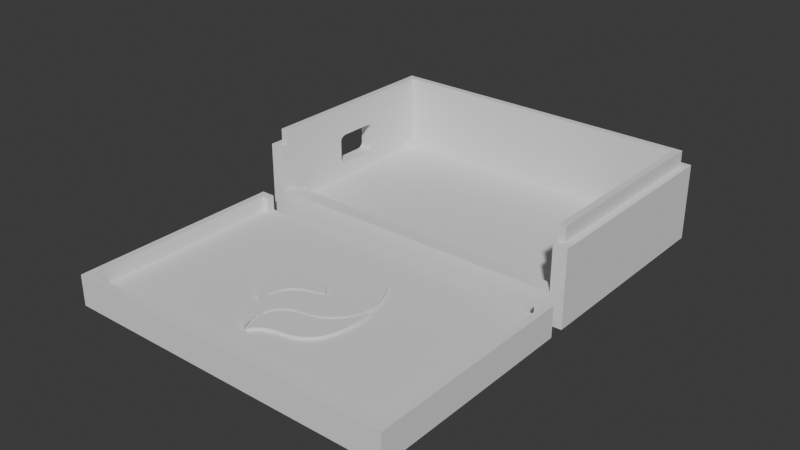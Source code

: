 # Source: Case_Transmisor.blend  (saved by Blender 4.0.36; exported with 4.5.12 LTS)
import bpy
from mathutils import Matrix  # noqa: F401  (used for matrix-valued properties, if any)

bpy.ops.wm.read_factory_settings(use_empty=True)
scene = bpy.context.scene
scene.name = 'Scene'

# ---- collections
col_collection = bpy.data.collections.new('Collection'); scene.collection.children.link(col_collection)

# ---- world
world_world = bpy.data.worlds.new('World'); scene.world = world_world
world_world.use_nodes = True; world_world.node_tree.nodes.clear()
_N = world_world.node_tree.nodes; _L = world_world.node_tree.links
n0 = _N.new('ShaderNodeOutputWorld'); n0.name = 'World Output'; n0.location = (300, 300)
n1 = _N.new('ShaderNodeBackground'); n1.name = 'Background'; n1.location = (10, 300)
n1.inputs[0].default_value = (0.05088, 0.05088, 0.05088, 1.0)
_L.new(n1.outputs[0], n0.inputs[0])
n0.is_active_output = True
world_world.color = (0.05088, 0.05088, 0.05088)
world_world.use_sun_shadow = False
world_world.sun_shadow_jitter_overblur = 0.0

# ---- meshes
me_loracase__1 = bpy.data.meshes.new('LoRaCase (1)')
me_loracase__1.from_pydata([(0.05047, 0.06273, 0.005), (0.05047, 0.06273, 0.007484), (0.04949, 0.06283, 0.007484), (0.04949, 0.06283, 0.005), (0.04856, 0.06311, 0.007484), (0.04856, 0.06311, 0.005), (0.04769, 0.06357, 0.007484), (0.04769, 0.06357, 0.005), (0.04693, 0.06419, 0.007484), (0.04693, 0.06419, 0.005), (0.04631, 0.06495, 0.007484), (0.04631, 0.06495, 0.005), (0.04585, 0.06582, 0.007484), (0.04585, 0.06582, 0.005), (0.04557, 0.06675, 0.007484), (0.04557, 0.06675, 0.005), (0.04547, 0.06773, 0.007484), (0.04547, 0.06773, 0.005), (0.04547, 0.00727, 0.005), (0.04547, 0.00727, 0.007484), (0.04557, 0.008245, 0.007484), (0.04557, 0.008245, 0.005), (0.04585, 0.009183, 0.007484), (0.04585, 0.009183, 0.005), (0.04631, 0.01005, 0.007484), (0.04631, 0.01005, 0.005), (0.04693, 0.01081, 0.007484), (0.04693, 0.01081, 0.005), (0.04769, 0.01143, 0.007484), (0.04769, 0.01143, 0.005), (0.04856, 0.01189, 0.007484), (0.04856, 0.01189, 0.005), (0.04949, 0.01217, 0.007484), (0.04949, 0.01217, 0.005), (0.05047, 0.01227, 0.007484), (0.05047, 0.01227, 0.005), (0.05047, 0.00727, 0.005), (-0.04547, 0.06773, 0.005), (-0.04547, 0.06773, 0.007484), (-0.04557, 0.06675, 0.007484), (-0.04557, 0.06675, 0.005), (-0.04585, 0.06582, 0.007484), (-0.04585, 0.06582, 0.005), (-0.04631, 0.06495, 0.007484), (-0.04631, 0.06495, 0.005), (-0.04693, 0.06419, 0.007484), (-0.04693, 0.06419, 0.005), (-0.04769, 0.06357, 0.007484), (-0.04769, 0.06357, 0.005), (-0.04856, 0.06311, 0.007484), (-0.04856, 0.06311, 0.005), (-0.04949, 0.06283, 0.007484), (-0.04949, 0.06283, 0.005), (-0.05047, 0.06273, 0.007484), (-0.05047, 0.06273, 0.005), (-0.05047, 0.01227, 0.005), (-0.05047, 0.01227, 0.007484), (-0.04949, 0.01217, 0.007484), (-0.04949, 0.01217, 0.005), (-0.04856, 0.01189, 0.007484), (-0.04856, 0.01189, 0.005), (-0.04769, 0.01143, 0.007484), (-0.04769, 0.01143, 0.005), (-0.04693, 0.01081, 0.007484), (-0.04693, 0.01081, 0.005), (-0.04631, 0.01005, 0.007484), (-0.04631, 0.01005, 0.005), (-0.04585, 0.009183, 0.007484), (-0.04585, 0.009183, 0.005), (-0.04557, 0.008245, 0.007484), (-0.04557, 0.008245, 0.005), (-0.04547, 0.00727, 0.007484), (-0.04547, 0.00727, 0.005), (-0.05047, 0.00727, 0.007484), (0.05047, 0.00727, 0.007484), (0.05047, 0.06773, 0.007484), (-0.05047, 0.06773, 0.007484), (-0.05047, 0.06773, 0.005), (0.05047, 0.06773, 0.005), (-0.05047, 0.00727, 0.005), (-0.05273, 0.0025, -3.725e-10), (-0.05273, 0.00727, -3.725e-10), (-0.05047, 0.00727, -3.725e-10), (-0.05047, 0.0025, -3.725e-10), (-0.05047, 0.02976, -3.725e-10), (-0.05273, 0.02976, -3.725e-10), (0.05273, 0.06992, -3.725e-10), (0.05273, 0.0725, -3.725e-10), (0.055, 0.0725, -3.725e-10), (0.055, 0.06992, -3.725e-10), (0.055, 0.06773, -3.725e-10), (0.055, 0.04524, -3.725e-10), (0.05273, 0.04524, -3.725e-10), (0.05273, 0.06773, -3.725e-10), (-0.05273, 0.06992, -3.725e-10), (-0.05273, 0.0725, -3.725e-10), (-0.05047, 0.0725, -3.725e-10), (-0.05047, 0.06992, -3.725e-10), (0.05273, 0.02976, -3.725e-10), (0.05273, 0.00727, -3.725e-10), (0.05047, 0.00727, -3.725e-10), (0.05047, 0.02976, -3.725e-10), (0.05047, 0.0025, -3.725e-10), (0.05047, 0.06992, -3.725e-10), (0.05047, 0.0725, -3.725e-10), (0.05273, 0.0025, -3.725e-10), (0.055, 0.00727, -3.725e-10), (0.055, 0.0025, -3.725e-10), (0.055, 0.0025, 0.006691), (0.055, 0.00727, 0.006691), (0.055, 0.00727, 0.01), (0.055, 0.0025, 0.01), (0.055, 0.06992, 0.006691), (0.055, 0.0725, 0.006691), (0.055, 0.0725, 0.01), (0.055, 0.06992, 0.01), (-0.05273, 0.0025, 0.006691), (-0.05047, 0.0025, 0.006691), (-0.05047, 0.0025, 0.01), (-0.05273, 0.0025, 0.01), (-0.055, 0.06992, 0.006691), (-0.055, 0.06773, 0.006691), (-0.055, 0.06773, 0.01), (-0.055, 0.06992, 0.01), (0.05047, 0.0025, 0.006691), (0.05047, 0.0025, 0.01), (0.05047, 0.02976, 0.006691), (0.05047, 0.00727, 0.006691), (0.05047, 0.00727, 0.01), (0.05047, 0.02976, 0.01), (-0.055, 0.00727, 0.006691), (-0.055, 0.0025, 0.006691), (-0.055, 0.0025, 0.01), (-0.055, 0.00727, 0.01), (-0.05047, 0.04524, 0.01181), (-0.05047, 0.04524, 0.01819), (-0.055, 0.04524, 0.01819), (-0.055, 0.04524, 0.01181), (0.05273, 0.0025, 0.006691), (0.05273, 0.0025, 0.01), (-0.055, 0.00727, -3.725e-10), (-0.055, 0.0025, -3.725e-10), (-0.055, 0.0025, 0.005), (-0.055, 0.00727, 0.005), (0.055, 0.0025, 0.005), (0.05273, 0.0025, 0.005), (0.05047, 0.0725, 0.005), (0.05273, 0.0725, 0.005), (-0.055, 0.06992, -3.725e-10), (-0.055, 0.06773, -3.725e-10), (-0.055, 0.06773, 0.005), (-0.055, 0.06992, 0.005), (0.05047, 0.0025, 0.005), (-0.05047, 0.0025, 0.005), (-0.05273, 0.06773, -3.725e-10), (-0.05273, 0.04524, -3.725e-10), (-0.055, 0.04524, -3.725e-10), (-0.05047, 0.0725, 0.005), (-0.055, 0.0725, -3.725e-10), (-0.055, 0.0725, 0.005), (-0.05273, 0.0725, 0.005), (0.055, 0.0725, 0.005), (0.055, 0.06992, 0.005), (-0.05273, 0.0025, 0.005), (0.055, 0.02976, -3.725e-10), (0.055, 0.00727, 0.005), (-0.055, 0.0025, 0.025), (-0.055, 0.00727, 0.025), (-0.05273, 0.02976, 0.025), (-0.055, 0.02976, 0.025), (-0.05273, 0.004843, 0.025), (0.055, 0.0025, 0.025), (0.05273, 0.0025, 0.025), (0.055, 0.02976, 0.01), (0.055, 0.02976, 0.025), (0.055, 0.00727, 0.025), (0.05273, 0.0725, 0.01), (0.05047, 0.0725, 0.01), (0.05047, 0.0725, 0.025), (0.05273, 0.0725, 0.025), (-0.05047, 0.00727, 0.01), (-0.05047, 0.02976, 0.02181), (-0.05047, 0.02976, 0.03), (-0.05047, 0.004843, 0.03), (-0.05047, 0.004843, 0.025), (-0.05047, 0.02768, 0.01908), (-0.05047, 0.00727, 0.006691), (-0.05273, 0.0725, 0.006691), (-0.055, 0.0725, 0.006691), (-0.055, 0.0725, 0.01), (-0.05273, 0.0725, 0.01), (0.05047, 0.0725, 0.006691), (-0.05047, 0.0725, 0.006691), (-0.05047, 0.0725, 0.01), (-0.05047, 0.06773, 0.006691), (0.05047, 0.06773, 0.006691), (0.05047, 0.06773, 0.01), (-0.05047, 0.06773, 0.01), (0.05273, 0.0725, 0.006691), (0.055, 0.02976, 0.006691), (0.05047, 0.06992, 0.025), (-0.05047, 0.06992, 0.025), (-0.05047, 0.06992, 0.03), (0.05047, 0.06992, 0.03), (0.05273, 0.06992, 0.025), (0.055, 0.06992, 0.025), (0.055, 0.0725, 0.025), (-0.05273, 0.06773, 0.025), (-0.055, 0.06773, 0.025), (-0.055, 0.04524, 0.025), (-0.05273, 0.04524, 0.025), (-0.05273, 0.06992, 0.025), (-0.05047, 0.0725, 0.025), (-0.05273, 0.0725, 0.025), (0.05273, 0.004843, 0.025), (-0.055, 0.06992, 0.025), (-0.05047, 0.0025, 0.025), (-0.05273, 0.0025, 0.025), (0.05047, 0.0025, 0.025), (0.05047, 0.004843, 0.025), (-0.055, 0.0725, 0.025), (-0.05047, 0.04524, 0.008193), (-0.05047, 0.04524, 0.005), (-0.05047, 0.04732, 0.01908), (-0.05273, 0.06992, 0.03), (0.05047, 0.02976, 0.03), (0.05047, 0.004843, 0.03), (0.05047, 0.04524, -3.725e-10), (0.05047, 0.06773, -3.725e-10), (0.055, 0.06773, 0.01), (0.055, 0.06773, 0.025), (-0.05273, 0.04524, 0.03), (-0.05273, 0.06773, 0.03), (0.05273, 0.06773, 0.025), (0.055, 0.06773, 0.005), (0.055, 0.06773, 0.006691), (-0.05047, 0.06773, -3.725e-10), (-0.05047, 0.04524, -3.725e-10), (-0.05273, 0.004843, 0.03), (-0.05273, 0.02976, 0.03), (0.05273, 0.004843, 0.03), (0.05047, 0.06773, 0.03), (0.05273, 0.06773, 0.03), (0.05273, 0.06992, 0.03), (-0.05047, 0.06773, 0.03), (-0.05047, 0.04524, 0.03), (0.05273, 0.02976, 0.025), (0.05273, 0.02976, 0.03), (0.05273, 0.04524, 0.025), (0.05273, 0.04524, 0.03), (-0.05047, 0.02976, 0.005), (-0.05047, 0.02976, 0.008193), (-0.05047, 0.02976, 0.01181), (-0.05047, 0.02976, 0.01819), (0.05047, 0.04524, 0.03), (0.055, 0.02976, 0.005), (0.055, 0.04524, 0.025), (0.05047, 0.04524, 0.006691), (0.05047, 0.04524, 0.01), (0.055, 0.04524, 0.006691), (0.055, 0.04524, 0.01), (0.05047, 0.02976, 0.005), (0.055, 0.04524, 0.005), (-0.055, 0.02976, -3.725e-10), (0.05047, 0.04524, 0.005), (-0.055, 0.04524, 0.005), (-0.055, 0.02976, 0.01181), (-0.055, 0.02976, 0.01819), (-0.055, 0.02976, 0.005), (-0.05047, 0.03217, 0.02), (-0.05047, 0.04283, 0.02), (-0.05047, 0.04524, 0.02181), (-0.055, 0.04283, 0.02), (-0.055, 0.03217, 0.02), (-0.055, 0.02976, 0.02181), (-0.055, 0.04524, 0.02181), (-0.05047, 0.04283, 0.01), (-0.05047, 0.03217, 0.01), (-0.055, 0.04283, 0.01), (-0.055, 0.03217, 0.01), (-0.055, 0.02976, 0.008193), (-0.055, 0.04524, 0.008193), (-0.055, 0.03163, 0.01995), (-0.055, 0.03112, 0.01982), (-0.055, 0.03066, 0.01961), (-0.055, 0.03028, 0.01932), (-0.055, 0.03, 0.01898), (-0.055, 0.02982, 0.0186), (-0.055, 0.04518, 0.0186), (-0.055, 0.045, 0.01898), (-0.055, 0.04472, 0.01932), (-0.055, 0.04434, 0.01961), (-0.055, 0.04388, 0.01982), (-0.055, 0.04337, 0.01995), (-0.05047, 0.02982, 0.0186), (-0.05047, 0.03, 0.01898), (-0.05047, 0.03163, 0.01995), (-0.05047, 0.03112, 0.01982), (-0.05047, 0.03028, 0.01932), (-0.05047, 0.03066, 0.01961), (-0.05047, 0.04337, 0.01995), (-0.05047, 0.04388, 0.01982), (-0.05047, 0.04518, 0.0186), (-0.05047, 0.04434, 0.01961), (-0.05047, 0.04472, 0.01932), (-0.05047, 0.045, 0.01898), (-0.055, 0.04337, 0.01005), (-0.055, 0.04388, 0.01018), (-0.055, 0.04434, 0.01039), (-0.055, 0.04472, 0.01068), (-0.055, 0.045, 0.01102), (-0.055, 0.04518, 0.0114), (-0.055, 0.02982, 0.0114), (-0.055, 0.03, 0.01102), (-0.055, 0.03028, 0.01068), (-0.055, 0.03066, 0.01039), (-0.055, 0.03112, 0.01018), (-0.055, 0.03163, 0.01005), (-0.05047, 0.04518, 0.0114), (-0.05047, 0.045, 0.01102), (-0.05047, 0.04472, 0.01068), (-0.05047, 0.04434, 0.01039), (-0.05047, 0.04388, 0.01018), (-0.05047, 0.04337, 0.01005), (-0.05047, 0.03163, 0.01004), (-0.05047, 0.03112, 0.01018), (-0.05047, 0.03066, 0.01039), (-0.05047, 0.03028, 0.01068), (-0.05047, 0.03, 0.01102), (-0.05047, 0.02982, 0.0114), (-0.05271, -0.0025, 0.005), (-0.05271, -0.0025, 0.01), (-0.05044, -0.0025, 0.01), (-0.05044, -0.0025, 0.005), (0.05274, -0.07021, 1.49e-09), (0.055, -0.07021, 1.49e-09), (0.055, -0.0725, 0.0), (0.05274, -0.0725, 0.0), (0.05274, -0.0025, 0.005), (0.055, -0.0025, 0.005), (0.055, -0.0025, 1.192e-08), (0.05274, -0.0025, 1.192e-08), (0.055, -0.07021, 0.005), (0.055, -0.0725, 0.005), (-0.055, -0.004821, 0.005), (-0.055, -0.0025, 0.005), (-0.055, -0.0025, 1.192e-08), (-0.055, -0.004821, 1.043e-08), (-0.05043, -0.0025, 0.005), (1.554e-17, -0.0025, 0.005), (1.554e-17, -0.0025, 1.192e-08), (-0.05043, -0.0025, 1.192e-08), (0.05047, -0.0725, 0.005), (-1.554e-17, -0.0725, 0.005), (-1.554e-17, -0.0725, 0.0), (0.05047, -0.0725, 0.0), (-0.05043, -0.07021, 1.49e-09), (-1.453e-17, -0.07021, 1.49e-09), (-0.05043, -0.0725, 0.0), (-0.055, -0.06793, 0.005), (-0.055, -0.07021, 0.005), (-0.055, -0.07021, 0.01), (-0.055, -0.06793, 0.01), (-0.055, -0.0725, 0.0), (-0.05271, -0.0725, 0.0), (-0.05271, -0.0725, 0.005), (-0.055, -0.0725, 0.005), (-0.05271, -0.07021, 1.49e-09), (-0.05271, -0.0025, 1.192e-08), (-0.05043, -0.0725, 0.005), (0.05274, -0.0725, 0.005), (0.05047, -0.0025, 0.005), (0.05047, -0.0025, 1.192e-08), (0.05047, -0.07021, 1.49e-09), (-1.554e-17, -0.0725, 0.01), (-0.05043, -0.0725, 0.01), (1.451e-17, -0.004821, 0.005), (5.328e-25, -0.0375, 0.005), (0.05047, -0.0375, 0.005), (0.05047, -0.004821, 0.005), (1.451e-17, -0.004821, 1.043e-08), (0.05047, -0.004821, 1.043e-08), (0.05047, -0.0375, 5.96e-09), (7.004e-25, -0.0375, 5.96e-09), (-0.05271, -0.004821, 1.043e-08), (-0.05043, -0.004821, 1.043e-08), (-0.05043, -0.0375, 5.96e-09), (-0.05271, -0.0375, 5.96e-09), (-0.05271, -0.004821, 0.005), (-0.05271, -0.0375, 0.005), (-0.05043, -0.0375, 0.005), (-0.05043, -0.004821, 0.005), (-0.055, -0.0375, 0.005), (-0.055, -0.0375, 5.96e-09), (-0.055, -0.06793, 1.49e-09), (0.055, -0.004821, 0.005), (0.055, -0.0375, 0.005), (0.055, -0.0375, 5.96e-09), (0.055, -0.004821, 1.043e-08), (0.05274, -0.004821, 1.043e-08), (0.05274, -0.0375, 5.96e-09), (0.05047, -0.07021, 0.005), (-1.453e-17, -0.07021, 0.005), (-1.453e-17, -0.07021, 0.01), (0.05047, -0.07021, 0.01), (-0.055, -0.07021, 1.49e-09), (-1.351e-17, -0.06793, 0.005), (0.05047, -0.06793, 0.005), (0.05047, -0.06793, 1.49e-09), (-1.351e-17, -0.06793, 1.49e-09), (-0.05043, -0.06793, 1.49e-09), (-0.05271, -0.06793, 1.49e-09), (-0.05271, -0.06793, 0.005), (-0.05043, -0.06793, 0.005), (0.055, -0.06793, 0.005), (0.055, -0.06793, 1.49e-09), (0.05274, -0.06793, 1.49e-09), (-0.05271, -0.0375, 0.01), (-0.05271, -0.06793, 0.01), (0.05274, -0.06793, 0.005), (0.05274, -0.0375, 0.005), (0.05274, -0.004821, 0.005), (-0.055, -0.0725, 0.01), (0.05274, -0.0375, 0.01), (0.05274, -0.004821, 0.01), (0.05274, -0.06793, 0.01), (0.05274, -0.07021, 0.005), (0.05274, -0.07021, 0.01), (0.05274, -0.0725, 0.01), (0.05047, -0.0725, 0.01), (-0.05271, -0.07021, 0.005), (-0.05043, -0.07021, 0.005), (0.055, -0.0375, 0.01), (0.055, -0.06793, 0.01), (0.055, -0.0725, 0.01), (0.055, -0.07021, 0.01), (-0.05271, -0.0725, 0.01), (-0.05043, -0.07021, 0.01), (-0.05271, -0.07021, 0.01), (0.055, -0.004821, 0.01), (-0.055, -0.0375, 0.01), (-0.055, -0.004821, 0.01), (-0.05271, -0.004821, 0.01), (0.055, -0.0025, 0.01), (-0.055, -0.0025, 0.01), (0.05274, -0.0025, 0.01), (0.05047, -0.004821, 0.01), (-0.05044, -0.004821, 0.005), (-0.05044, -0.004821, 0.01), (0.05047, -0.0025, 0.01), (-0.008513, -0.03588, 0.005894), (-0.006655, -0.03456, 0.005894), (-0.00476, -0.03387, 0.005894), (-0.002827, -0.03334, 0.005894), (-0.01113, -0.03929, 0.005894), (-0.009764, -0.03717, 0.005894), (-0.01227, -0.04369, 0.005894), (-0.01192, -0.04142, 0.005894), (-0.01189, -0.04847, 0.005894), (-0.01227, -0.04578, 0.005894), (-0.01009, -0.05272, 0.005894), (-0.01086, -0.05127, 0.005894), (-0.007224, -0.05654, 0.005894), (-0.009385, -0.05404, 0.005894), (-0.005789, -0.05633, 0.005894), (-0.005076, -0.05818, 0.005894), (-0.006744, -0.05396, 0.005894), (-0.0007419, -0.03243, 0.005894), (-0.0005102, -0.03231, 0.005894), (0.0009639, -0.03152, 0.005894), (-0.006918, -0.05272, 0.005894), (-0.007063, -0.05169, 0.005894), (-0.007017, -0.04905, 0.005894), (-0.005834, -0.0465, 0.005894), (0.002594, -0.03042, 0.005894), (-0.003742, -0.04436, 0.005894), (0.004237, -0.029, 0.005894), (0.001535, -0.04254, 0.005894), (-0.0004975, -0.04298, 0.005894), (-0.001422, -0.04318, 0.005894), (0.00569, -0.02764, 0.005894), (0.00737, -0.04057, 0.005894), (0.004628, -0.04197, 0.005894), (0.006822, -0.02614, 0.005894), (0.00873, -0.03956, 0.005894), (0.01063, -0.03797, 0.005894), (0.009651, -0.03886, 0.005894), (0.01237, -0.03557, 0.005894), (0.01164, -0.03677, 0.005894), (0.01361, -0.03329, 0.005894), (0.01316, -0.03421, 0.005894), (0.01423, -0.03074, 0.005894), (0.01392, -0.03216, 0.005894), (0.01429, -0.02815, 0.005894), (0.01434, -0.02932, 0.005894), (0.0138, -0.02561, 0.005894), (0.01412, -0.02696, 0.005894), (0.01308, -0.02322, 0.005894), (0.01351, -0.02448, 0.005894), (0.0121, -0.02085, 0.005894), (0.0126, -0.02202, 0.005894), (0.01056, -0.01821, 0.005894), (0.01104, -0.0189, 0.005894), (0.01146, -0.01973, 0.005894), (0.008006, -0.02449, 0.005894), (0.008664, -0.02306, 0.005894), (0.009388, -0.01672, 0.005894), (0.00998, -0.01742, 0.005894), (0.008793, -0.01667, 0.005894), (0.008576, -0.01597, 0.005894), (0.009332, -0.01667, 0.005894), (0.008993, -0.0219, 0.005894), (0.008906, -0.01703, 0.005894), (0.009103, -0.01826, 0.005894), (0.009213, -0.02069, 0.005894), (0.009257, -0.01946, 0.005894), (-0.009519, -0.02598, 0.005894), (-0.007625, -0.02617, 0.005894), (-0.005803, -0.02672, 0.005894), (-0.004124, -0.02762, 0.005894), (-0.002652, -0.02883, 0.005894), (-0.001445, -0.0303, 0.005894), (-0.0009893, -0.03141, 0.005894), (-0.002127, -0.03204, 0.005894), (-0.003359, -0.03242, 0.005894), (-0.004717, -0.03286, 0.005894), (-0.006454, -0.03334, 0.005894), (-0.01141, -0.02617, 0.005894), (-0.01491, -0.02762, 0.005894), (-0.01324, -0.02672, 0.005894), (-0.01759, -0.0303, 0.005894), (-0.01639, -0.02883, 0.005894), (-0.01859, -0.03232, 0.005894), (-0.01849, -0.03198, 0.005894), (-0.01923, -0.0357, 0.005894), (-0.01904, -0.0338, 0.005894), (-0.01859, -0.03907, 0.005894), (-0.01904, -0.03759, 0.005894), (-0.01759, -0.04109, 0.005894), (-0.01849, -0.03941, 0.005894), (-0.01482, -0.04386, 0.005894), (-0.01639, -0.04256, 0.005894), (-0.01305, -0.04395, 0.005894), (-0.013, -0.04478, 0.005894), (-0.01305, -0.04254, 0.005894), (-0.00797, -0.03403, 0.005894), (-0.01284, -0.04104, 0.005894), (-0.01214, -0.03896, 0.005894), (-0.01252, -0.04016, 0.005894), (-0.009424, -0.03492, 0.005894), (-0.01154, -0.03757, 0.005894), (-0.01069, -0.03634, 0.005894), (0.003955, -0.04313, 0.005894), (0.0007327, -0.04373, 0.005894), (-0.0004962, -0.04411, 0.005894), (-0.001826, -0.04452, 0.005894), (-0.004164, -0.0462, 0.005894), (-0.005554, -0.04825, 0.005894), (-0.006091, -0.05084, 0.005894), (-0.005896, -0.05272, 0.005894), (-0.005838, -0.05327, 0.005894), (-0.004827, -0.05649, 0.005894), (-0.004132, -0.05801, 0.005894), (-0.003624, -0.05719, 0.005894), (-0.002363, -0.05577, 0.005894), (-0.0004993, -0.05457, 0.005894), (0.007398, -0.0418, 0.005894), (0.009704, -0.04032, 0.005894), (-0.0004943, -0.05456, 0.005894), (0.001744, -0.05381, 0.005894), (0.004081, -0.05327, 0.005894), (0.00604, -0.05296, 0.005894), (0.006873, -0.05272, 0.005894), (0.01185, -0.03833, 0.005894), (0.008567, -0.05223, 0.005894), (0.01056, -0.05109, 0.005894), (0.01229, -0.04948, 0.005894), (0.01359, -0.04787, 0.005894), (0.01447, -0.0456, 0.005894), (0.01511, -0.04361, 0.005894), (0.01561, -0.04133, 0.005894), (0.01583, -0.03906, 0.005894), (0.01586, -0.03697, 0.005894), (0.01577, -0.03517, 0.005894), (0.01564, -0.03321, 0.005894), (0.0152, -0.03138, 0.005894), (0.01466, -0.03375, 0.005894), (0.01327, -0.03602, 0.005894), (-0.00476, -0.03387, 0.003601), (-0.006655, -0.03456, 0.003601), (-0.008513, -0.03588, 0.003601), (-0.009764, -0.03717, 0.003601), (-0.01113, -0.03929, 0.003601), (-0.01192, -0.04142, 0.003601), (-0.01227, -0.04369, 0.003601), (-0.01227, -0.04578, 0.003601), (-0.01189, -0.04847, 0.003601), (-0.01086, -0.05127, 0.003601), (-0.01009, -0.05272, 0.003601), (-0.009385, -0.05404, 0.003601), (-0.007224, -0.05654, 0.003601), (-0.005076, -0.05818, 0.003601), (-0.005789, -0.05633, 0.003601), (-0.006744, -0.05396, 0.003601), (-0.002827, -0.03334, 0.003601), (-0.006918, -0.05272, 0.003601), (-0.007063, -0.05169, 0.003601), (-0.0007419, -0.03243, 0.003601), (0.0009639, -0.03152, 0.003601), (-0.0005102, -0.03231, 0.003601), (-0.007017, -0.04905, 0.003601), (-0.005834, -0.0465, 0.003601), (0.002594, -0.03042, 0.003601), (-0.003742, -0.04436, 0.003601), (0.004237, -0.029, 0.003601), (-0.001422, -0.04318, 0.003601), (-0.0004975, -0.04298, 0.003601), (0.001535, -0.04254, 0.003601), (0.00569, -0.02764, 0.003601), (0.004628, -0.04197, 0.003601), (0.00737, -0.04057, 0.003601), (0.006822, -0.02614, 0.003601), (0.00873, -0.03956, 0.003601), (0.009651, -0.03886, 0.003601), (0.01063, -0.03797, 0.003601), (0.01164, -0.03677, 0.003601), (0.01237, -0.03557, 0.003601), (0.01316, -0.03421, 0.003601), (0.01361, -0.03329, 0.003601), (0.01392, -0.03216, 0.003601), (0.01423, -0.03074, 0.003601), (0.01434, -0.02932, 0.003601), (0.01429, -0.02815, 0.003601), (0.01412, -0.02696, 0.003601), (0.0138, -0.02561, 0.003601), (0.01351, -0.02448, 0.003601), (0.01308, -0.02322, 0.003601), (0.0126, -0.02202, 0.003601), (0.0121, -0.02085, 0.003601), (0.01146, -0.01973, 0.003601), (0.01104, -0.0189, 0.003601), (0.01056, -0.01821, 0.003601), (0.008006, -0.02449, 0.003601), (0.008664, -0.02306, 0.003601), (0.00998, -0.01742, 0.003601), (0.009388, -0.01672, 0.003601), (0.009332, -0.01667, 0.003601), (0.008576, -0.01597, 0.003601), (0.008793, -0.01667, 0.003601), (0.008993, -0.0219, 0.003601), (0.008906, -0.01703, 0.003601), (0.009103, -0.01826, 0.003601), (0.009213, -0.02069, 0.003601), (0.009257, -0.01946, 0.003601), (-0.005803, -0.02672, 0.003601), (-0.007625, -0.02617, 0.003601), (-0.009519, -0.02598, 0.003601), (-0.01141, -0.02617, 0.003601), (-0.01324, -0.02672, 0.003601), (-0.01491, -0.02762, 0.003601), (-0.01639, -0.02883, 0.003601), (-0.01759, -0.0303, 0.003601), (-0.01849, -0.03198, 0.003601), (-0.01859, -0.03232, 0.003601), (-0.01904, -0.0338, 0.003601), (-0.01923, -0.0357, 0.003601), (-0.01904, -0.03759, 0.003601), (-0.01859, -0.03907, 0.003601), (-0.01849, -0.03941, 0.003601), (-0.01759, -0.04109, 0.003601), (-0.01639, -0.04256, 0.003601), (-0.01482, -0.04386, 0.003601), (-0.013, -0.04478, 0.003601), (-0.01305, -0.04395, 0.003601), (-0.002652, -0.02883, 0.003601), (-0.004124, -0.02762, 0.003601), (-0.0009893, -0.03141, 0.003601), (-0.001445, -0.0303, 0.003601), (-0.003359, -0.03242, 0.003601), (-0.002127, -0.03204, 0.003601), (-0.006454, -0.03334, 0.003601), (-0.004717, -0.03286, 0.003601), (-0.01305, -0.04254, 0.003601), (-0.01284, -0.04104, 0.003601), (-0.01252, -0.04016, 0.003601), (-0.01214, -0.03896, 0.003601), (-0.00797, -0.03403, 0.003601), (-0.01154, -0.03757, 0.003601), (-0.009424, -0.03492, 0.003601), (-0.01069, -0.03634, 0.003601), (-0.0004962, -0.04411, 0.003601), (0.0007327, -0.04373, 0.003601), (0.003955, -0.04313, 0.003601), (-0.001826, -0.04452, 0.003601), (-0.005554, -0.04825, 0.003601), (-0.004164, -0.0462, 0.003601), (-0.005896, -0.05272, 0.003601), (-0.006091, -0.05084, 0.003601), (-0.004827, -0.05649, 0.003601), (-0.005838, -0.05327, 0.003601), (-0.003624, -0.05719, 0.003601), (-0.004132, -0.05801, 0.003601), (-0.002363, -0.05577, 0.003601), (0.007398, -0.0418, 0.003601), (-0.0004993, -0.05457, 0.003601), (-0.0004943, -0.05456, 0.003601), (0.009704, -0.04032, 0.003601), (0.001744, -0.05381, 0.003601), (0.01185, -0.03833, 0.003601), (0.006873, -0.05272, 0.003601), (0.00604, -0.05296, 0.003601), (0.004081, -0.05327, 0.003601), (0.01327, -0.03602, 0.003601), (0.008567, -0.05223, 0.003601), (0.01229, -0.04948, 0.003601), (0.01056, -0.05109, 0.003601), (0.01447, -0.0456, 0.003601), (0.01359, -0.04787, 0.003601), (0.01561, -0.04133, 0.003601), (0.01511, -0.04361, 0.003601), (0.01586, -0.03697, 0.003601), (0.01583, -0.03906, 0.003601), (0.01564, -0.03321, 0.003601), (0.01577, -0.03517, 0.003601), (0.01466, -0.03375, 0.003601), (0.0152, -0.03138, 0.003601)], [], [(0, 1, 2), (0, 2, 3), (3, 2, 4), (3, 4, 5), (5, 4, 6), (5, 6, 7), (7, 6, 8), (7, 8, 9), (9, 8, 10), (9, 10, 11), (11, 10, 12), (11, 12, 13), (13, 12, 14), (13, 14, 15), (15, 14, 16), (15, 16, 17), (18, 19, 20), (18, 20, 21), (21, 20, 22), (21, 22, 23), (23, 22, 24), (23, 24, 25), (25, 24, 26), (25, 26, 27), (27, 26, 28), (27, 28, 29), (29, 28, 30), (29, 30, 31), (31, 30, 32), (31, 32, 33), (33, 32, 34), (33, 34, 35), (33, 35, 36), (36, 18, 21), (21, 23, 25), (25, 27, 29), (29, 31, 33), (33, 36, 21), (21, 25, 29), (21, 29, 33), (37, 38, 39), (37, 39, 40), (40, 39, 41), (40, 41, 42), (42, 41, 43), (42, 43, 44), (44, 43, 45), (44, 45, 46), (46, 45, 47), (46, 47, 48), (48, 47, 49), (48, 49, 50), (50, 49, 51), (50, 51, 52), (52, 51, 53), (52, 53, 54), (55, 56, 57), (55, 57, 58), (58, 57, 59), (58, 59, 60), (60, 59, 61), (60, 61, 62), (62, 61, 63), (62, 63, 64), (64, 63, 65), (64, 65, 66), (66, 65, 67), (66, 67, 68), (68, 67, 69), (68, 69, 70), (70, 69, 71), (70, 71, 72), (59, 57, 56), (56, 73, 71), (71, 69, 67), (67, 65, 63), (63, 61, 59), (59, 56, 71), (71, 67, 63), (71, 63, 59), (20, 19, 74), (74, 34, 32), (32, 30, 28), (28, 26, 24), (24, 22, 20), (20, 74, 32), (32, 28, 24), (32, 24, 20), (2, 1, 75), (75, 16, 14), (14, 12, 10), (10, 8, 6), (6, 4, 2), (2, 75, 14), (14, 10, 6), (14, 6, 2), (39, 38, 76), (76, 53, 51), (51, 49, 47), (47, 45, 43), (43, 41, 39), (39, 76, 51), (51, 47, 43), (51, 43, 39), (52, 54, 77), (77, 37, 40), (40, 42, 44), (44, 46, 48), (48, 50, 52), (52, 77, 40), (40, 44, 48), (40, 48, 52), (15, 17, 78), (78, 0, 3), (3, 5, 7), (7, 9, 11), (11, 13, 15), (15, 78, 3), (3, 7, 11), (3, 11, 15), (70, 72, 79), (79, 55, 58), (58, 60, 62), (62, 64, 66), (66, 68, 70), (70, 79, 58), (58, 62, 66), (58, 66, 70), (80, 81, 82), (80, 82, 83), (84, 82, 81), (84, 81, 85), (86, 87, 88), (86, 88, 89), (90, 91, 92), (90, 92, 93), (94, 95, 96), (94, 96, 97), (98, 99, 100), (98, 100, 101), (102, 83, 82), (102, 82, 100), (103, 97, 96), (103, 96, 104), (105, 99, 106), (105, 106, 107), (108, 109, 110), (108, 110, 111), (112, 113, 114), (112, 114, 115), (116, 117, 118), (116, 118, 119), (120, 121, 122), (120, 122, 123), (117, 124, 125), (117, 125, 118), (126, 127, 128), (126, 128, 129), (130, 131, 132), (130, 132, 133), (134, 135, 136), (134, 136, 137), (138, 108, 111), (138, 111, 139), (140, 141, 142), (140, 142, 143), (105, 107, 144), (105, 144, 145), (87, 104, 146), (87, 146, 147), (148, 149, 150), (148, 150, 151), (83, 102, 152), (83, 152, 153), (154, 155, 156), (154, 156, 149), (104, 96, 157), (104, 157, 146), (95, 158, 159), (95, 159, 160), (89, 88, 161), (89, 161, 162), (80, 83, 153), (80, 153, 163), (164, 106, 99), (164, 99, 98), (107, 106, 165), (107, 165, 144), (133, 132, 166), (133, 166, 167), (168, 169, 167), (168, 167, 170), (139, 111, 171), (139, 171, 172), (110, 173, 174), (110, 174, 175), (176, 177, 178), (176, 178, 179), (125, 128, 180), (125, 180, 118), (181, 182, 183), (183, 184, 180), (180, 185, 181), (183, 180, 181), (127, 186, 180), (127, 180, 128), (187, 188, 189), (187, 189, 190), (191, 192, 193), (191, 193, 177), (194, 195, 196), (194, 196, 197), (198, 191, 177), (198, 177, 176), (109, 199, 173), (109, 173, 110), (200, 201, 202), (200, 202, 203), (204, 205, 206), (204, 206, 179), (207, 208, 209), (207, 209, 210), (211, 201, 212), (211, 212, 213), (200, 178, 212), (200, 212, 201), (172, 171, 175), (172, 175, 214), (123, 122, 208), (123, 208, 215), (119, 118, 216), (119, 216, 217), (128, 125, 218), (128, 218, 219), (115, 114, 206), (115, 206, 205), (118, 180, 184), (118, 184, 216), (111, 110, 175), (111, 175, 171), (190, 189, 220), (190, 220, 213), (177, 193, 212), (177, 212, 178), (221, 222, 77), (194, 197, 223), (221, 77, 194), (223, 135, 134), (134, 221, 194), (194, 223, 134), (201, 211, 224), (201, 224, 202), (200, 204, 179), (200, 179, 178), (225, 129, 128), (128, 219, 226), (128, 226, 225), (113, 198, 176), (113, 176, 114), (114, 176, 179), (114, 179, 206), (125, 139, 172), (125, 172, 218), (88, 87, 147), (88, 147, 161), (102, 105, 145), (102, 145, 152), (124, 138, 139), (124, 139, 125), (102, 100, 99), (102, 99, 105), (103, 104, 87), (103, 87, 86), (93, 92, 227), (93, 227, 228), (228, 103, 86), (228, 86, 93), (229, 115, 205), (229, 205, 230), (189, 123, 215), (189, 215, 220), (207, 210, 231), (207, 231, 232), (233, 230, 205), (233, 205, 204), (90, 89, 162), (90, 162, 234), (158, 148, 151), (158, 151, 159), (188, 120, 123), (188, 123, 189), (235, 112, 115), (235, 115, 229), (228, 236, 97), (228, 97, 103), (154, 94, 97), (154, 97, 236), (93, 86, 89), (93, 89, 90), (149, 148, 94), (149, 94, 154), (208, 207, 211), (208, 211, 215), (193, 190, 213), (193, 213, 212), (132, 119, 217), (132, 217, 166), (215, 211, 213), (215, 213, 220), (166, 217, 170), (166, 170, 167), (192, 187, 190), (192, 190, 193), (141, 80, 163), (141, 163, 142), (96, 95, 160), (96, 160, 157), (131, 116, 119), (131, 119, 132), (148, 158, 95), (148, 95, 94), (236, 237, 155), (236, 155, 154), (141, 140, 81), (141, 81, 80), (170, 184, 183), (170, 183, 238), (182, 239, 238), (182, 238, 183), (219, 214, 240), (219, 240, 226), (241, 242, 243), (241, 243, 203), (241, 203, 202), (241, 202, 244), (232, 244, 202), (232, 202, 224), (244, 232, 231), (244, 231, 245), (214, 246, 247), (214, 247, 240), (217, 216, 184), (217, 184, 170), (233, 204, 243), (233, 243, 242), (168, 170, 238), (168, 238, 239), (211, 207, 232), (211, 232, 224), (218, 172, 214), (218, 214, 219), (204, 200, 203), (204, 203, 243), (248, 233, 242), (248, 242, 249), (247, 225, 226), (247, 226, 240), (186, 79, 250), (186, 250, 251), (185, 180, 186), (252, 253, 185), (186, 251, 252), (252, 185, 186), (242, 241, 254), (242, 254, 249), (106, 164, 255), (106, 255, 165), (174, 246, 214), (174, 214, 175), (230, 233, 248), (230, 248, 256), (195, 257, 258), (195, 258, 196), (259, 235, 229), (259, 229, 260), (36, 261, 250), (36, 250, 79), (260, 229, 230), (260, 230, 256), (91, 90, 234), (91, 234, 262), (85, 81, 140), (85, 140, 263), (264, 78, 77), (264, 77, 222), (227, 237, 236), (227, 236, 228), (149, 156, 265), (149, 265, 150), (100, 82, 84), (100, 84, 101), (248, 249, 247), (248, 247, 246), (129, 225, 254), (129, 254, 258), (239, 182, 245), (239, 245, 231), (225, 247, 249), (225, 249, 254), (84, 85, 155), (84, 155, 237), (196, 258, 254), (196, 254, 241), (168, 239, 231), (168, 231, 210), (164, 98, 92), (164, 92, 91), (246, 174, 256), (246, 256, 248), (169, 168, 210), (169, 210, 209), (259, 260, 173), (259, 173, 199), (126, 129, 258), (126, 258, 257), (253, 252, 266), (253, 266, 267), (260, 256, 174), (260, 174, 173), (91, 262, 255), (91, 255, 164), (263, 268, 265), (263, 265, 156), (264, 222, 250), (264, 250, 261), (237, 227, 101), (237, 101, 84), (85, 263, 156), (85, 156, 155), (98, 101, 227), (98, 227, 92), (263, 140, 143), (263, 143, 268), (269, 270, 271), (271, 245, 182), (182, 181, 269), (271, 182, 269), (272, 273, 274), (274, 169, 209), (209, 275, 272), (274, 209, 272), (251, 250, 222), (222, 221, 276), (276, 277, 251), (222, 276, 251), (277, 276, 278), (277, 278, 279), (196, 241, 244), (196, 244, 197), (280, 268, 143), (280, 143, 130), (266, 280, 130), (133, 167, 169), (266, 130, 133), (267, 266, 133), (133, 169, 274), (133, 274, 267), (261, 126, 257), (261, 257, 264), (262, 259, 199), (262, 199, 255), (262, 234, 235), (262, 235, 259), (78, 264, 257), (78, 257, 195), (142, 163, 116), (142, 116, 131), (157, 160, 187), (157, 187, 192), (234, 162, 112), (234, 112, 235), (159, 151, 120), (159, 120, 188), (152, 145, 138), (152, 138, 124), (161, 147, 198), (161, 198, 113), (165, 255, 199), (165, 199, 109), (147, 146, 191), (147, 191, 198), (77, 78, 195), (77, 195, 194), (146, 157, 192), (146, 192, 191), (160, 159, 188), (160, 188, 187), (36, 79, 186), (36, 186, 127), (145, 144, 108), (145, 108, 138), (143, 142, 131), (143, 131, 130), (261, 36, 127), (261, 127, 126), (153, 152, 124), (153, 124, 117), (151, 150, 121), (151, 121, 120), (163, 153, 117), (163, 117, 116), (162, 161, 113), (162, 113, 112), (144, 165, 109), (144, 109, 108), (245, 271, 223), (223, 197, 244), (223, 244, 245), (281, 265, 268), (268, 280, 279), (279, 278, 281), (268, 279, 281), (121, 150, 265), (121, 265, 281), (209, 208, 122), (122, 121, 281), (122, 281, 137), (275, 209, 122), (122, 137, 136), (136, 275, 122), (273, 282, 274), (282, 283, 274), (283, 284, 274), (284, 285, 274), (285, 286, 274), (286, 287, 274), (287, 267, 274), (136, 288, 275), (288, 289, 275), (289, 290, 275), (290, 291, 275), (291, 292, 275), (292, 293, 275), (293, 272, 275), (185, 253, 294), (185, 294, 295), (296, 269, 181), (297, 296, 181), (181, 185, 295), (181, 295, 298), (299, 297, 181), (298, 299, 181), (271, 270, 300), (271, 300, 301), (135, 223, 271), (302, 135, 271), (271, 301, 303), (271, 303, 304), (305, 302, 271), (304, 305, 271), (278, 306, 281), (306, 307, 281), (307, 308, 281), (308, 309, 281), (309, 310, 281), (310, 311, 281), (311, 137, 281), (266, 312, 280), (312, 313, 280), (313, 314, 280), (314, 315, 280), (315, 316, 280), (316, 317, 280), (317, 279, 280), (134, 318, 221), (318, 319, 221), (319, 320, 221), (320, 321, 221), (321, 322, 221), (322, 323, 221), (323, 276, 221), (277, 324, 251), (324, 325, 251), (325, 326, 251), (326, 327, 251), (327, 328, 251), (328, 329, 251), (329, 252, 251), (270, 272, 293), (270, 293, 300), (300, 293, 292), (300, 292, 301), (301, 292, 291), (301, 291, 303), (303, 291, 290), (303, 290, 304), (304, 290, 289), (304, 289, 305), (305, 289, 288), (305, 288, 302), (302, 288, 136), (302, 136, 135), (253, 267, 287), (253, 287, 294), (294, 287, 286), (294, 286, 295), (295, 286, 285), (295, 285, 298), (298, 285, 284), (298, 284, 299), (299, 284, 283), (299, 283, 297), (297, 283, 282), (297, 282, 296), (296, 282, 273), (296, 273, 269), (278, 276, 323), (278, 323, 306), (306, 323, 322), (306, 322, 307), (307, 322, 321), (307, 321, 308), (308, 321, 320), (308, 320, 309), (309, 320, 319), (309, 319, 310), (310, 319, 318), (310, 318, 311), (311, 318, 134), (311, 134, 137), (277, 279, 317), (277, 317, 324), (324, 317, 316), (324, 316, 325), (325, 316, 315), (325, 315, 326), (326, 315, 314), (326, 314, 327), (327, 314, 313), (327, 313, 328), (328, 313, 312), (328, 312, 329), (329, 312, 266), (329, 266, 252), (270, 269, 273), (270, 273, 272), (330, 331, 332), (330, 332, 333), (334, 335, 336), (334, 336, 337), (338, 339, 340), (338, 340, 341), (342, 343, 336), (342, 336, 335), (344, 345, 346), (344, 346, 347), (348, 349, 350), (348, 350, 351), (352, 353, 354), (352, 354, 355), (356, 357, 354), (356, 354, 358), (359, 360, 361), (359, 361, 362), (363, 364, 365), (363, 365, 366), (367, 356, 358), (367, 358, 364), (330, 348, 351), (330, 351, 368), (353, 369, 358), (353, 358, 354), (370, 352, 355), (370, 355, 337), (349, 371, 372), (349, 372, 350), (357, 373, 355), (357, 355, 354), (369, 353, 374), (369, 374, 375), (376, 377, 378), (376, 378, 379), (380, 381, 382), (380, 382, 383), (384, 385, 386), (384, 386, 387), (388, 389, 390), (388, 390, 391), (391, 390, 377), (391, 377, 376), (385, 380, 383), (385, 383, 386), (359, 392, 393), (359, 393, 394), (395, 396, 397), (395, 397, 398), (399, 398, 397), (399, 397, 400), (401, 402, 403), (401, 403, 404), (360, 359, 394), (360, 394, 405), (377, 406, 407), (377, 407, 378), (383, 382, 408), (383, 408, 409), (387, 386, 410), (387, 410, 411), (389, 412, 413), (389, 413, 390), (390, 413, 406), (390, 406, 377), (386, 383, 409), (386, 409, 410), (396, 414, 415), (396, 415, 397), (400, 397, 415), (400, 415, 416), (412, 389, 417), (412, 417, 418), (378, 407, 419), (378, 419, 420), (382, 400, 416), (382, 416, 408), (379, 378, 420), (379, 420, 421), (381, 399, 400), (381, 400, 382), (343, 370, 337), (343, 337, 336), (371, 338, 341), (371, 341, 372), (373, 334, 337), (373, 337, 355), (360, 366, 422), (360, 422, 361), (421, 420, 423), (421, 423, 424), (393, 387, 411), (393, 411, 394), (420, 419, 425), (420, 425, 423), (347, 384, 387), (347, 387, 393), (345, 330, 368), (345, 368, 346), (405, 367, 364), (405, 364, 363), (426, 401, 404), (426, 404, 427), (369, 365, 364), (369, 364, 358), (352, 370, 428), (352, 428, 429), (394, 411, 367), (394, 367, 405), (407, 401, 426), (407, 426, 419), (408, 416, 334), (408, 334, 373), (366, 360, 405), (366, 405, 363), (406, 402, 401), (406, 401, 407), (409, 408, 373), (409, 373, 357), (411, 410, 356), (411, 356, 367), (412, 430, 431), (412, 431, 413), (413, 431, 402), (413, 402, 406), (410, 409, 357), (410, 357, 356), (414, 342, 335), (414, 335, 415), (416, 415, 335), (416, 335, 334), (414, 396, 432), (414, 432, 433), (427, 428, 434), (427, 434, 435), (436, 422, 366), (436, 366, 365), (437, 375, 374), (437, 374, 403), (438, 436, 375), (438, 375, 437), (403, 374, 429), (403, 429, 404), (424, 423, 432), (424, 432, 439), (423, 425, 433), (423, 433, 432), (404, 429, 428), (404, 428, 427), (440, 362, 418), (440, 418, 417), (441, 440, 417), (441, 417, 442), (361, 422, 436), (361, 436, 438), (362, 361, 438), (362, 438, 418), (425, 427, 435), (425, 435, 433), (392, 359, 362), (392, 362, 440), (431, 430, 438), (431, 438, 437), (395, 339, 443), (395, 443, 439), (402, 431, 437), (402, 437, 403), (419, 426, 427), (419, 427, 425), (370, 343, 434), (370, 434, 428), (365, 369, 375), (365, 375, 436), (430, 412, 418), (430, 418, 438), (353, 352, 429), (353, 429, 374), (344, 392, 440), (344, 440, 441), (330, 345, 444), (330, 444, 331), (342, 414, 433), (342, 433, 435), (339, 338, 445), (339, 445, 443), (343, 342, 435), (343, 435, 434), (345, 344, 441), (345, 441, 444), (396, 395, 439), (396, 439, 432), (444, 441, 442), (444, 442, 331), (445, 424, 439), (445, 439, 443), (346, 368, 384), (346, 384, 347), (421, 424, 446), (421, 446, 379), (372, 341, 399), (372, 399, 381), (371, 379, 421), (371, 421, 338), (341, 340, 398), (341, 398, 399), (339, 395, 398), (339, 398, 340), (351, 350, 380), (351, 380, 385), (348, 391, 376), (348, 376, 349), (330, 388, 391), (330, 391, 348), (368, 351, 385), (368, 385, 384), (350, 372, 381), (350, 381, 380), (349, 376, 379), (349, 379, 371), (392, 344, 347), (392, 347, 393), (389, 388, 442), (389, 442, 417), (447, 333, 332), (447, 332, 448), (442, 388, 447), (442, 447, 448), (388, 330, 333), (388, 333, 447), (331, 442, 448), (331, 448, 332), (371, 379, 446), (371, 446, 449), (424, 445, 449), (424, 449, 446), (445, 338, 371), (445, 371, 449), (450, 451, 452), (450, 452, 453), (454, 455, 450), (456, 457, 454), (458, 459, 456), (460, 461, 458), (462, 463, 460), (464, 465, 462), (466, 464, 462), (462, 460, 458), (458, 456, 454), (454, 450, 453), (467, 468, 469), (454, 453, 467), (462, 458, 454), (470, 466, 462), (471, 470, 462), (454, 467, 469), (471, 462, 454), (472, 471, 454), (472, 454, 469), (473, 472, 469), (473, 469, 474), (475, 473, 474), (475, 474, 476), (477, 478, 479), (479, 475, 476), (479, 476, 480), (481, 482, 477), (477, 479, 480), (477, 480, 483), (484, 481, 477), (485, 486, 484), (487, 488, 485), (489, 490, 487), (491, 492, 489), (493, 494, 491), (495, 496, 493), (497, 498, 495), (499, 500, 497), (501, 502, 503), (503, 499, 497), (497, 495, 493), (493, 491, 489), (489, 487, 485), (485, 484, 477), (477, 483, 504), (477, 504, 505), (489, 485, 477), (497, 493, 489), (501, 503, 497), (506, 507, 501), (508, 509, 510), (510, 506, 501), (501, 497, 489), (489, 477, 505), (489, 505, 511), (510, 501, 489), (512, 508, 510), (513, 512, 510), (489, 511, 514), (515, 513, 510), (489, 514, 515), (515, 510, 489), (516, 517, 518), (518, 519, 520), (520, 521, 522), (522, 523, 524), (524, 525, 526), (522, 524, 526), (518, 520, 522), (527, 516, 518), (528, 529, 527), (530, 531, 528), (532, 533, 530), (534, 535, 532), (536, 537, 534), (538, 539, 536), (540, 541, 538), (542, 543, 540), (544, 542, 540), (540, 538, 536), (536, 534, 532), (532, 530, 528), (528, 527, 518), (518, 522, 526), (518, 526, 545), (532, 528, 518), (540, 536, 532), (546, 544, 540), (547, 548, 546), (547, 546, 540), (532, 518, 545), (532, 545, 549), (547, 540, 532), (550, 547, 532), (532, 549, 551), (551, 550, 532), (552, 553, 554), (554, 555, 556), (556, 557, 558), (558, 559, 560), (560, 561, 562), (560, 562, 563), (556, 558, 560), (552, 554, 556), (552, 556, 560), (560, 563, 564), (560, 564, 565), (566, 552, 560), (567, 566, 560), (560, 565, 568), (560, 568, 569), (567, 560, 569), (570, 571, 572), (567, 569, 570), (573, 567, 570), (570, 572, 574), (574, 575, 576), (576, 577, 578), (578, 579, 580), (580, 581, 582), (582, 583, 584), (584, 585, 586), (587, 573, 570), (584, 586, 587), (580, 582, 584), (576, 578, 580), (570, 574, 576), (584, 587, 570), (576, 580, 584), (570, 576, 584), (588, 589, 590), (590, 591, 592), (592, 593, 594), (594, 595, 596), (596, 597, 598), (598, 599, 600), (600, 601, 602), (600, 602, 603), (596, 598, 600), (592, 594, 596), (588, 590, 592), (604, 588, 592), (592, 596, 600), (600, 603, 605), (600, 605, 606), (607, 604, 592), (608, 609, 607), (608, 607, 592), (592, 600, 606), (592, 606, 610), (608, 592, 610), (608, 610, 611), (612, 608, 611), (612, 611, 613), (614, 612, 613), (615, 616, 617), (614, 613, 615), (618, 614, 615), (617, 619, 620), (618, 615, 617), (621, 618, 617), (617, 620, 622), (622, 623, 624), (624, 625, 626), (626, 627, 628), (628, 629, 630), (630, 631, 632), (632, 633, 634), (634, 635, 636), (636, 637, 638), (639, 640, 641), (636, 638, 639), (632, 634, 636), (628, 630, 632), (624, 626, 628), (617, 622, 624), (642, 621, 617), (643, 642, 617), (617, 624, 628), (628, 632, 636), (636, 639, 641), (641, 644, 645), (646, 647, 648), (641, 645, 646), (628, 636, 641), (643, 617, 628), (649, 643, 628), (628, 641, 646), (646, 648, 650), (646, 650, 651), (652, 649, 628), (646, 651, 653), (653, 652, 628), (628, 646, 653), (654, 655, 656), (656, 657, 658), (658, 659, 660), (660, 661, 662), (662, 663, 664), (664, 665, 666), (666, 667, 668), (668, 669, 670), (670, 671, 672), (670, 672, 673), (666, 668, 670), (662, 664, 666), (658, 660, 662), (654, 656, 658), (674, 675, 654), (676, 677, 674), (678, 679, 676), (680, 681, 678), (680, 678, 676), (676, 674, 654), (654, 658, 662), (662, 666, 670), (670, 673, 682), (683, 684, 685), (670, 682, 683), (654, 662, 670), (680, 676, 654), (686, 680, 654), (670, 683, 685), (670, 685, 687), (688, 686, 654), (670, 687, 689), (689, 688, 654), (670, 689, 654), (690, 691, 692), (693, 690, 692), (694, 695, 693), (696, 697, 694), (698, 699, 696), (700, 701, 698), (702, 700, 698), (698, 696, 694), (694, 693, 692), (694, 692, 703), (702, 698, 694), (704, 702, 694), (704, 694, 703), (705, 704, 703), (705, 703, 706), (707, 705, 706), (707, 706, 708), (709, 710, 711), (711, 707, 708), (711, 708, 712), (713, 709, 711), (714, 715, 713), (716, 717, 714), (718, 719, 716), (720, 721, 718), (722, 723, 720), (724, 725, 722), (711, 712, 724), (714, 713, 711), (718, 716, 714), (722, 720, 718), (711, 724, 722), (718, 714, 711), (722, 718, 711), (556, 555, 693), (556, 693, 695), (583, 582, 720), (583, 720, 723), (471, 472, 610), (471, 610, 606), (464, 466, 603), (464, 603, 602), (531, 530, 661), (531, 661, 660), (508, 512, 650), (508, 650, 648), (509, 508, 648), (509, 648, 647), (472, 473, 611), (472, 611, 610), (463, 462, 600), (463, 600, 599), (530, 533, 662), (530, 662, 661), (498, 497, 636), (498, 636, 635), (500, 499, 638), (500, 638, 637), (469, 468, 609), (469, 609, 608), (582, 581, 721), (582, 721, 720), (563, 562, 701), (563, 701, 700), (581, 580, 718), (581, 718, 721), (562, 561, 698), (562, 698, 701), (577, 576, 714), (577, 714, 717), (468, 467, 607), (468, 607, 609), (520, 519, 675), (520, 675, 674), (521, 520, 674), (521, 674, 677), (451, 450, 590), (451, 590, 589), (570, 569, 707), (570, 707, 711), (461, 460, 598), (461, 598, 597), (493, 496, 633), (493, 633, 632), (480, 476, 614), (480, 614, 618), (495, 498, 635), (495, 635, 634), (485, 488, 625), (485, 625, 624), (502, 501, 641), (502, 641, 640), (507, 506, 645), (507, 645, 644), (478, 477, 617), (478, 617, 616), (551, 549, 688), (551, 688, 689), (564, 563, 700), (564, 700, 702), (486, 485, 624), (486, 624, 623), (546, 548, 684), (546, 684, 683), (488, 487, 626), (488, 626, 625), (460, 463, 599), (460, 599, 598), (470, 471, 606), (470, 606, 605), (465, 464, 602), (465, 602, 601), (517, 516, 656), (517, 656, 655), (585, 584, 722), (585, 722, 725), (462, 465, 601), (462, 601, 600), (522, 521, 677), (522, 677, 676), (579, 578, 716), (579, 716, 719), (487, 490, 627), (487, 627, 626), (450, 455, 591), (450, 591, 590), (514, 511, 649), (514, 649, 652), (479, 478, 616), (479, 616, 615), (516, 527, 657), (516, 657, 656), (584, 583, 723), (584, 723, 722), (545, 526, 680), (545, 680, 686), (533, 532, 663), (533, 663, 662), (587, 586, 724), (587, 724, 712), (518, 517, 655), (518, 655, 654), (543, 542, 673), (543, 673, 672), (553, 552, 692), (553, 692, 691), (527, 529, 658), (527, 658, 657), (494, 493, 632), (494, 632, 631), (534, 537, 666), (534, 666, 665), (496, 495, 634), (496, 634, 633), (554, 553, 691), (554, 691, 690), (535, 534, 665), (535, 665, 664), (501, 507, 644), (501, 644, 641), (467, 453, 604), (467, 604, 607), (560, 559, 696), (560, 696, 699), (453, 452, 588), (453, 588, 604), (549, 545, 686), (549, 686, 688), (557, 556, 695), (557, 695, 694), (567, 573, 708), (567, 708, 706), (547, 550, 687), (547, 687, 685), (542, 544, 682), (542, 682, 673), (555, 554, 690), (555, 690, 693), (550, 551, 689), (550, 689, 687), (572, 571, 710), (572, 710, 709), (457, 456, 594), (457, 594, 593), (491, 494, 631), (491, 631, 630), (558, 557, 694), (558, 694, 697), (538, 541, 670), (538, 670, 669), (524, 523, 679), (524, 679, 678), (503, 502, 640), (503, 640, 639), (561, 560, 699), (561, 699, 698), (492, 491, 630), (492, 630, 629), (511, 505, 643), (511, 643, 649), (568, 565, 704), (568, 704, 705), (573, 587, 712), (573, 712, 708), (574, 572, 709), (574, 709, 713), (456, 459, 595), (456, 595, 594), (474, 469, 608), (474, 608, 612), (532, 535, 664), (532, 664, 663), (515, 514, 652), (515, 652, 653), (476, 474, 612), (476, 612, 614), (569, 568, 705), (569, 705, 707), (513, 515, 653), (513, 653, 651), (475, 479, 615), (475, 615, 613), (544, 546, 683), (544, 683, 682), (489, 492, 629), (489, 629, 628), (455, 454, 592), (455, 592, 591), (505, 504, 642), (505, 642, 643), (481, 484, 622), (481, 622, 620), (548, 547, 685), (548, 685, 684), (580, 579, 719), (580, 719, 718), (484, 486, 623), (484, 623, 622), (510, 509, 647), (510, 647, 646), (552, 566, 703), (552, 703, 692), (483, 480, 618), (483, 618, 621), (571, 570, 711), (571, 711, 710), (504, 483, 621), (504, 621, 642), (525, 524, 678), (525, 678, 681), (565, 564, 702), (565, 702, 704), (466, 470, 605), (466, 605, 603), (458, 461, 597), (458, 597, 596), (512, 513, 651), (512, 651, 650), (526, 525, 681), (526, 681, 680), (519, 518, 654), (519, 654, 675), (586, 585, 725), (586, 725, 724), (540, 543, 672), (540, 672, 671), (536, 539, 668), (536, 668, 667), (490, 489, 628), (490, 628, 627), (541, 540, 671), (541, 671, 670), (528, 531, 660), (528, 660, 659), (477, 482, 619), (477, 619, 617), (537, 536, 667), (537, 667, 666), (529, 528, 659), (529, 659, 658), (559, 558, 697), (559, 697, 696), (578, 577, 717), (578, 717, 716), (566, 567, 706), (566, 706, 703), (454, 457, 593), (454, 593, 592), (473, 475, 613), (473, 613, 611), (523, 522, 676), (523, 676, 679), (452, 451, 589), (452, 589, 588), (497, 500, 637), (497, 637, 636), (459, 458, 596), (459, 596, 595), (482, 481, 620), (482, 620, 619), (539, 538, 669), (539, 669, 668), (576, 575, 715), (576, 715, 714), (506, 510, 646), (506, 646, 645), (575, 574, 713), (575, 713, 715), (499, 503, 639), (499, 639, 638)])
me_loracase__1.update()

# ---- objects
ob_loracase__1 = bpy.data.objects.new('LoRaCase (1)', me_loracase__1)

# ---- transforms, parenting, visibility, modifiers, constraints
ob_loracase__1.location = (0.0, 0.0, 0.0)

# ---- collection membership
col_collection.objects.link(ob_loracase__1)

# ---- scene / render settings (as saved in the file)
scene.frame_start = 1; scene.frame_end = 250; scene.frame_set(1)
scene.render.engine = 'BLENDER_EEVEE_NEXT'
scene.cycles.sampling_pattern = 'TABULATED_SOBOL'
bpy.context.view_layer.update()

# ---- added for rendering (the .blend has no active camera and no usable light): camera, sun
cam_auto = bpy.data.cameras.new('AutoCamera')
cam_auto.lens = 50.0
cam_auto.sensor_width = 36.0
cam_auto.clip_end = 1000.0
ob_auto_camera = bpy.data.objects.new('AutoCamera', cam_auto)
scene.collection.objects.link(ob_auto_camera)
ob_auto_camera.location = (0.185045, -0.222054, 0.163036)
ob_auto_camera.rotation_euler = (1.09748, -7.21219e-08, 0.694738)
scene.camera = ob_auto_camera
light_auto_sun = bpy.data.lights.new('AutoSun', 'SUN')
light_auto_sun.energy = 3.0
light_auto_sun.angle = 0.0523599
ob_auto_sun = bpy.data.objects.new('AutoSun', light_auto_sun)
scene.collection.objects.link(ob_auto_sun)
ob_auto_sun.rotation_euler = (0.872665, 0.174533, 0.523599)
bpy.context.view_layer.update()
